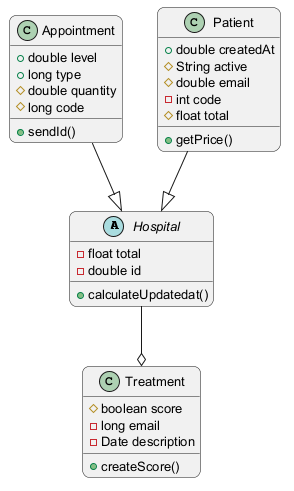

The diagram above was rendered by PlantUML. Its source (embedded in the PNG):
@startuml
skinparam backgroundColor #FFFFFF
skinparam roundCorner 15
skinparam defaultFontSize 13
abstract class Hospital {
  -float total
  -double id
  +calculateUpdatedat()
}
class Appointment {
  +double level
  +long type
  #double quantity
  #long code
  +sendId()
}
class Treatment {
  #boolean score
  -long email
  -Date description
  +createScore()
}
class Patient {
  +double createdAt
  #String active
  #double email
  -int code
  #float total
  +getPrice()
}
Hospital --o Treatment
Appointment --|> Hospital
Patient --|> Hospital
@enduml